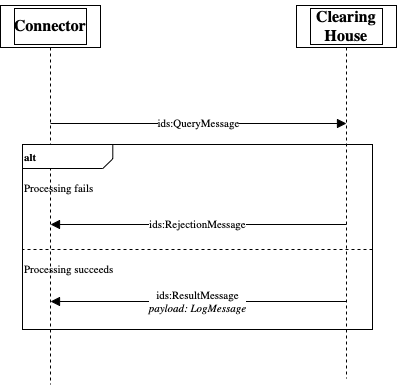

The diagram above was exported from draw.io. Its source (the exported page's mxGraphModel, read from the mxfile embedded in the PNG):
<mxGraphModel dx="941" dy="566" grid="1" gridSize="10" guides="1" tooltips="1" connect="1" arrows="1" fold="1" page="1" pageScale="1" pageWidth="827" pageHeight="1169" math="0" shadow="0">
  <root>
    <mxCell id="0" />
    <mxCell id="1" value="Verbinder" parent="0" />
    <mxCell id="2" style="vsdxID=1000;fillColor=#FFFFFF;gradientColor=none;shape=stencil(nZBLDoAgDERP0z3SIyjew0SURgSD+Lu9kMZoXLhwN9O+tukAlrNpJg1SzDH4QW/URgNYgZTkjA4UkwJUgGXng+6DX1zLfmoymdXo17xh5zmRJ6Q42BWCfc2oJfdAr+Yv+AP9Cb7OJ3H/2JG1HNGz/84klThPVCc=);labelBackgroundColor=none;rounded=0;html=1;whiteSpace=wrap;" parent="1" vertex="1">
      <mxGeometry x="168" y="141" width="100" height="42" as="geometry" />
    </mxCell>
    <mxCell id="3" style="vsdxID=1001;fillColor=#FFFFFF;gradientColor=none;shape=stencil(nZBLDoAgDERP0z3SIyjew0SURgSD+Lu9kMZoXLhwN9O+tukAlrNpJg1SzDH4QW/URgNYgZTkjA4UkwJUgGXng+6DX1zLfmoymdXo17xh5zmRJ6Q42BWCfc2oJfdAr+Yv+AP9Cb7OJ3H/2JG1HNGz/84klThPVCc=);labelBackgroundColor=none;rounded=0;html=1;whiteSpace=wrap;" parent="2" vertex="1">
      <mxGeometry x="14" y="3" width="72" height="36" as="geometry" />
    </mxCell>
    <mxCell id="4" style="vsdxID=1002;fillColor=#FFFFFF;gradientColor=none;shape=stencil(1VFBDsIgEHwNRxKE+IJa/7GxSyFiaRa07e+FLImtB+/eZnZmdgkjTJcczCi0SpniHRc/ZCfMRWjtJ4fkc0HC9MJ0NhKOFJ/TwHyG6qzoEV91w8q5s6oRrTamJ8X8yl6gW9GoeZuVtgP9vUitElafJMUM2cfpEA1AI8pyRNoAYwuylBbEeTf+h2cV8Plm60Pglvb6dy1lxJWa/g0=);labelBackgroundColor=none;rounded=0;html=1;whiteSpace=wrap;" parent="2" vertex="1">
      <mxGeometry x="38" y="-5" width="24" height="1" as="geometry" />
    </mxCell>
    <mxCell id="5" style="vsdxID=1004;edgeStyle=none;dashed=1;startArrow=none;endArrow=none;startSize=5;endSize=5;spacingTop=0;spacingBottom=0;spacingLeft=0;spacingRight=0;verticalAlign=middle;html=1;labelBackgroundColor=#ffffff;rounded=0;" parent="2" edge="1">
      <mxGeometry relative="1" as="geometry">
        <Array as="points" />
        <mxPoint x="50" y="42" as="sourcePoint" />
        <mxPoint x="50" y="379" as="targetPoint" />
      </mxGeometry>
    </mxCell>
    <mxCell id="6" value="&lt;font style=&quot;font-size: 16px ; font-family: &amp;#34;calibri&amp;#34; ; color: #000000 ; direction: ltr ; letter-spacing: 0px ; line-height: 120% ; opacity: 1&quot;&gt;&lt;b&gt;Connector&lt;br&gt;&lt;/b&gt;&lt;/font&gt;" style="text;vsdxID=1000;fillColor=none;gradientColor=none;labelBackgroundColor=none;rounded=0;html=1;whiteSpace=wrap;verticalAlign=middle;align=center;strokeColor=none;;html=1;" parent="2" vertex="1">
      <mxGeometry width="100.15" height="42" as="geometry" />
    </mxCell>
    <mxCell id="7" style="vsdxID=1005;shape=stencil(nZBLDoAgDERP0z3SIyjew0SURgSD+Lu9kMZoXLhwN9O+tukAlrNpJg1SzDH4QW/URgNYgZTkjA4UkwJUgGXng+6DX1zLfmoymdXo17xh5zmRJ6Q42BWCfc2oJfdAr+Yv+AP9Cb7OJ3H/2JG1HNGz/84klThPVCc=);labelBackgroundColor=none;rounded=0;html=1;whiteSpace=wrap;strokeColor=default;" parent="1" vertex="1">
      <mxGeometry x="464" y="141" width="100" height="42" as="geometry" />
    </mxCell>
    <mxCell id="8" style="vsdxID=1006;fillColor=#FFFFFF;gradientColor=none;shape=stencil(nZBLDoAgDERP0z3SIyjew0SURgSD+Lu9kMZoXLhwN9O+tukAlrNpJg1SzDH4QW/URgNYgZTkjA4UkwJUgGXng+6DX1zLfmoymdXo17xh5zmRJ6Q42BWCfc2oJfdAr+Yv+AP9Cb7OJ3H/2JG1HNGz/84klThPVCc=);labelBackgroundColor=none;rounded=0;html=1;whiteSpace=wrap;" parent="7" vertex="1">
      <mxGeometry x="14" y="3" width="72" height="36" as="geometry" />
    </mxCell>
    <mxCell id="9" style="vsdxID=1007;fillColor=#FFFFFF;gradientColor=none;shape=stencil(1VFBDsIgEHwNRxKE+IJa/7GxSyFiaRa07e+FLImtB+/eZnZmdgkjTJcczCi0SpniHRc/ZCfMRWjtJ4fkc0HC9MJ0NhKOFJ/TwHyG6qzoEV91w8q5s6oRrTamJ8X8yl6gW9GoeZuVtgP9vUitElafJMUM2cfpEA1AI8pyRNoAYwuylBbEeTf+h2cV8Plm60Pglvb6dy1lxJWa/g0=);labelBackgroundColor=none;rounded=0;html=1;whiteSpace=wrap;" parent="7" vertex="1">
      <mxGeometry x="38" y="-5" width="24" height="1" as="geometry" />
    </mxCell>
    <mxCell id="10" style="vsdxID=1009;edgeStyle=none;dashed=1;startArrow=none;endArrow=none;startSize=5;endSize=5;spacingTop=0;spacingBottom=0;spacingLeft=0;spacingRight=0;verticalAlign=middle;html=1;labelBackgroundColor=#ffffff;rounded=0;" parent="7" edge="1">
      <mxGeometry relative="1" as="geometry">
        <Array as="points" />
        <mxPoint x="50" y="42" as="sourcePoint" />
        <mxPoint x="50" y="373" as="targetPoint" />
      </mxGeometry>
    </mxCell>
    <mxCell id="11" value="&lt;font style=&quot;font-size: 16px ; font-family: &amp;#34;calibri&amp;#34; ; color: #000000 ; direction: ltr ; letter-spacing: 0px ; line-height: 120% ; opacity: 1&quot;&gt;&lt;b&gt;Clearing House&lt;br&gt;&lt;/b&gt;&lt;/font&gt;" style="text;vsdxID=1005;fillColor=none;gradientColor=none;labelBackgroundColor=none;rounded=0;html=1;whiteSpace=wrap;verticalAlign=middle;align=center;strokeColor=none;;html=1;" parent="7" vertex="1">
      <mxGeometry width="100.15" height="42" as="geometry" />
    </mxCell>
    <mxCell id="12" style="vsdxID=1027;fillColor=#FFFFFF;gradientColor=none;fillOpacity=0;shape=stencil(nZBLDoAgDERP0z3SIyjew0SURgSD+Lu9kMZoXLhwN9O+tukAlrNpJg1SzDH4QW/URgNYgZTkjA4UkwJUgGXng+6DX1zLfmoymdXo17xh5zmRJ6Q42BWCfc2oJfdAr+Yv+AP9Cb7OJ3H/2JG1HNGz/84klThPVCc=);labelBackgroundColor=none;rounded=0;html=1;whiteSpace=wrap;" parent="1" vertex="1">
      <mxGeometry x="190" y="280" width="350" height="185" as="geometry" />
    </mxCell>
    <mxCell id="13" value="&lt;p style=&quot;align:left;margin-left:0;margin-right:0;margin-top:0px;margin-bottom:0px;text-indent:0;valign:middle;direction:ltr;&quot;&gt;&lt;font style=&quot;font-size:11px;font-family:Calibri;color:#000000;direction:ltr;letter-spacing:0px;line-height:120%;opacity:1&quot;&gt;&lt;b&gt;alt&lt;br/&gt;&lt;/b&gt;&lt;/font&gt;&lt;/p&gt;" style="verticalAlign=middle;align=left;vsdxID=1028;fillColor=#ffffff;gradientColor=none;shape=stencil(UzV2Ls5ILEhVNTIoLinKz04tz0wpyVA1dlE1MsrMy0gtyiwBslSNXVWNndPyi1LTi/JL81Ig/IJEkEoQKze/DGRCBUSfAUiHkUElhGdoAOG7QZTmZOYhKTUy0rM0JUG5qZ4FimpTSz1zExLU4zHbgDyFaO4FMhDBkpaZkwMJVWR59GAECkGiwNgVAA==);labelBackgroundColor=none;rounded=0;html=1;whiteSpace=wrap;" parent="12" vertex="1">
      <mxGeometry width="350" height="24" as="geometry" />
    </mxCell>
    <mxCell id="14" value="&lt;font style=&quot;font-size: 11px ; font-family: &amp;#34;calibri&amp;#34; ; color: #000000 ; direction: ltr ; letter-spacing: 0px ; line-height: 120% ; opacity: 1&quot;&gt;Processing succeeds&lt;br&gt;&lt;br&gt;&lt;br&gt;&lt;br&gt;&lt;/font&gt;" style="verticalAlign=middle;align=left;vsdxID=1029;fillColor=none;gradientColor=none;shape=stencil(nVBbDsIgEDzN/iN7BKz3aALIRgoE8HV7IRvT2igf/s3szL4GUBU3JwNSlJrjxdxJVwd4BCkpOJOpNgQ4ASobsznneA2aeZq7s6Ml3vqEB/eJ3iHFk9lBMD99s77Fv8wfVk/h5wmDmcP1Daw/WvKeI9rq+0xaifPE6QU=);dashed=1;labelBackgroundColor=none;rounded=0;html=1;whiteSpace=wrap;" parent="1" vertex="1">
      <mxGeometry x="190" y="385" width="350" height="80" as="geometry" />
    </mxCell>
    <mxCell id="15" value="&lt;font style=&quot;font-size: 11px ; font-family: &amp;#34;calibri&amp;#34; ; color: #000000 ; direction: ltr ; letter-spacing: 0px ; line-height: 120% ; opacity: 1&quot;&gt;Processing fails&lt;br&gt;&lt;br&gt;&lt;br&gt;&lt;br&gt;&lt;/font&gt;" style="verticalAlign=middle;align=left;vsdxID=1030;fillColor=none;gradientColor=none;dashed=1;labelBackgroundColor=none;rounded=0;html=1;strokeColor=none;whiteSpace=wrap;" parent="1" vertex="1">
      <mxGeometry x="190" y="304" width="350" height="80" as="geometry" />
    </mxCell>
    <mxCell id="16" value="&lt;font style=&quot;font-size:11px;font-family:Calibri;color:#000000;direction:ltr;letter-spacing:0px;line-height:120%;opacity:1&quot;&gt;ids:RejectionMessage&lt;br/&gt;&lt;/font&gt;" style="vsdxID=1031;edgeStyle=none;startArrow=none;endArrow=block;startSize=2;endSize=7;spacingTop=0;spacingBottom=0;spacingLeft=0;spacingRight=0;verticalAlign=middle;html=1;labelBackgroundColor=#ffffff;rounded=0;align=center;exitX=0.5;exitY=5.214285714285714;exitDx=0;exitDy=0;exitPerimeter=0;entryX=0.5;entryY=5.214285714285714;entryDx=0;entryDy=0;entryPerimeter=0;" parent="1" source="7" target="2" edge="1">
      <mxGeometry relative="1" as="geometry">
        <mxPoint x="-1" as="offset" />
        <Array as="points" />
      </mxGeometry>
    </mxCell>
    <mxCell id="17" value="&lt;font style=&quot;font-size: 11px ; font-family: &amp;#34;calibri&amp;#34; ; color: #000000 ; direction: ltr ; letter-spacing: 0px ; line-height: 120% ; opacity: 1&quot;&gt;ids:ResultMessage&lt;br&gt;&lt;/font&gt;&lt;font style=&quot;font-size: 11px ; font-family: &amp;#34;themed&amp;#34; ; color: #000000 ; direction: ltr ; letter-spacing: 0px ; line-height: 120% ; opacity: 1&quot;&gt;&lt;i&gt;payload: LogMessage&lt;/i&gt;&lt;/font&gt;&lt;font style=&quot;font-size: 11px ; font-family: &amp;#34;themed&amp;#34; ; color: #000000 ; direction: ltr ; letter-spacing: 0px ; line-height: 120% ; opacity: 1&quot;&gt;&lt;br&gt;&lt;/font&gt;" style="vsdxID=1012;edgeStyle=none;startArrow=none;endArrow=block;startSize=2;endSize=7;spacingTop=0;spacingBottom=0;spacingLeft=0;spacingRight=0;verticalAlign=middle;html=1;labelBackgroundColor=#ffffff;rounded=0;align=center;exitX=0.5;exitY=7.0476190476190474;exitDx=0;exitDy=0;exitPerimeter=0;entryX=0.5;entryY=7.0476190476190474;entryDx=0;entryDy=0;entryPerimeter=0;" parent="1" source="7" target="2" edge="1">
      <mxGeometry relative="1" as="geometry">
        <mxPoint x="-1" as="offset" />
        <Array as="points" />
      </mxGeometry>
    </mxCell>
    <mxCell id="18" value="&lt;font style=&quot;font-size: 11px ; font-family: &amp;#34;calibri&amp;#34; ; color: #000000 ; direction: ltr ; letter-spacing: 0px ; line-height: 120% ; opacity: 1&quot;&gt;ids:QueryMessage&lt;br&gt;&lt;/font&gt;" style="vsdxID=1010;edgeStyle=none;startArrow=none;endArrow=block;startSize=2;endSize=7;spacingTop=0;spacingBottom=0;spacingLeft=0;spacingRight=0;verticalAlign=middle;html=1;labelBackgroundColor=#ffffff;rounded=0;align=center;exitX=0.5;exitY=2.8095238095238093;exitDx=0;exitDy=0;exitPerimeter=0;entryX=0.5;entryY=2.8095238095238093;entryDx=0;entryDy=0;entryPerimeter=0;" parent="1" source="2" target="7" edge="1">
      <mxGeometry relative="1" as="geometry">
        <mxPoint as="offset" />
        <Array as="points" />
      </mxGeometry>
    </mxCell>
  </root>
</mxGraphModel>